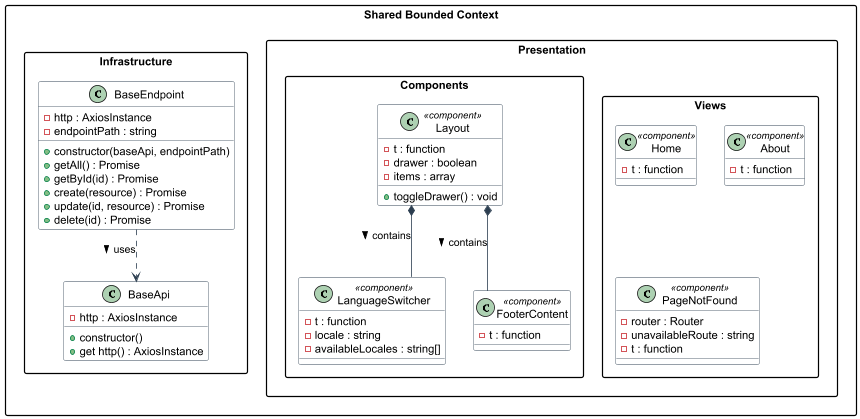

The diagram above was rendered by PlantUML. Its source (embedded in the PNG):
@startuml VitalTrek_Shared_ClassDiagram

skinparam classAttributeIconSize 10
skinparam packageStyle rectangle
skinparam linetype ortho
skinparam class {
  BackgroundColor White
  BorderColor #2C3E50
  ArrowColor #2C3E50
}

package "Shared Bounded Context" {

  package "Presentation" {

    package "Views" {

      class Home <<component>> {
        - t : function
      }

      class About <<component>> {
        - t : function
      }

      class PageNotFound <<component>> {
        - router : Router
        - unavailableRoute : string
        - t : function
      }
    }

    package "Components" {

      class Layout <<component>> {
        - t : function
        - drawer : boolean
        - items : array
        + toggleDrawer() : void
      }

      class LanguageSwitcher <<component>> {
        - t : function
        - locale : string
        - availableLocales : string[]
      }

      class FooterContent <<component>> {
        - t : function
      }
    }
  }

  package "Infrastructure" {

    class BaseApi {
      - http : AxiosInstance
      + constructor()
      + get http() : AxiosInstance
    }

    class BaseEndpoint {
      - http : AxiosInstance
      - endpointPath : string
      + constructor(baseApi, endpointPath)
      + getAll() : Promise
      + getById(id) : Promise
      + create(resource) : Promise
      + update(id, resource) : Promise
      + delete(id) : Promise
    }
  }
}

' Relationships
Layout *-- LanguageSwitcher : contains >
Layout *-- FooterContent : contains >
BaseEndpoint ..> BaseApi : uses >

@enduml